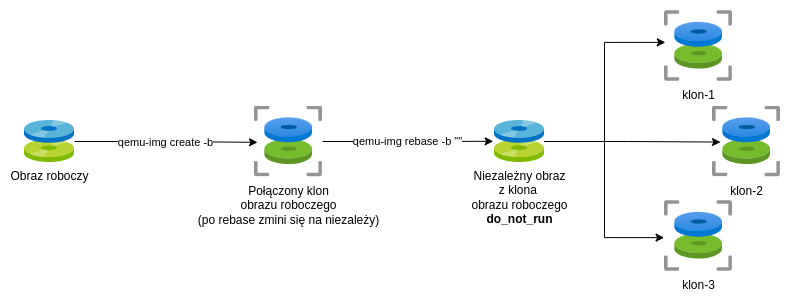

The diagram above was exported from draw.io. Its source (the exported page's mxGraphModel, read from the mxfile embedded in the PNG):
<mxGraphModel dx="2291" dy="1391" grid="1" gridSize="10" guides="1" tooltips="1" connect="1" arrows="1" fold="1" page="1" pageScale="1" pageWidth="827" pageHeight="1169" math="0" shadow="0">
  <root>
    <mxCell id="0" />
    <mxCell id="1" parent="0" />
    <mxCell id="2" value="Niezależny obraz&lt;div&gt;z klona&amp;nbsp;&lt;/div&gt;&lt;div&gt;obrazu roboczego&lt;/div&gt;&lt;div&gt;&lt;b&gt;do_not_run&lt;/b&gt;&lt;/div&gt;" style="image;sketch=0;aspect=fixed;html=1;points=[];align=center;fontSize=12;image=img/lib/mscae/Discs.svg;" vertex="1" parent="1">
      <mxGeometry x="70" y="120" width="50" height="42" as="geometry" />
    </mxCell>
    <mxCell id="3" value="klon-1" style="image;aspect=fixed;html=1;points=[];align=center;fontSize=12;image=img/lib/azure2/compute/Disks_Snapshots.svg;" vertex="1" parent="1">
      <mxGeometry x="240" y="10" width="68" height="71" as="geometry" />
    </mxCell>
    <mxCell id="4" value="klon-2" style="image;aspect=fixed;html=1;points=[];align=center;fontSize=12;image=img/lib/azure2/compute/Disks_Snapshots.svg;" vertex="1" parent="1">
      <mxGeometry x="288" y="105.5" width="68" height="71" as="geometry" />
    </mxCell>
    <mxCell id="5" value="klon-3" style="image;aspect=fixed;html=1;points=[];align=center;fontSize=12;image=img/lib/azure2/compute/Disks_Snapshots.svg;" vertex="1" parent="1">
      <mxGeometry x="240" y="200" width="68" height="71" as="geometry" />
    </mxCell>
    <mxCell id="6" style="edgeStyle=orthogonalEdgeStyle;rounded=0;orthogonalLoop=1;jettySize=auto;html=1;entryX=0.012;entryY=0.449;entryDx=0;entryDy=0;entryPerimeter=0;" edge="1" source="2" target="3" parent="1">
      <mxGeometry relative="1" as="geometry" />
    </mxCell>
    <mxCell id="7" style="edgeStyle=orthogonalEdgeStyle;rounded=0;orthogonalLoop=1;jettySize=auto;html=1;entryX=0.117;entryY=0.508;entryDx=0;entryDy=0;entryPerimeter=0;" edge="1" source="2" target="4" parent="1">
      <mxGeometry relative="1" as="geometry" />
    </mxCell>
    <mxCell id="8" style="edgeStyle=orthogonalEdgeStyle;rounded=0;orthogonalLoop=1;jettySize=auto;html=1;entryX=-0.006;entryY=0.523;entryDx=0;entryDy=0;entryPerimeter=0;" edge="1" source="2" target="5" parent="1">
      <mxGeometry relative="1" as="geometry" />
    </mxCell>
    <mxCell id="9" value="Obraz roboczy" style="image;sketch=0;aspect=fixed;html=1;points=[];align=center;fontSize=12;image=img/lib/mscae/Discs.svg;" vertex="1" parent="1">
      <mxGeometry x="-400" y="120" width="50" height="42" as="geometry" />
    </mxCell>
    <mxCell id="10" value="Połączony klon&lt;div&gt;obrazu roboczego&lt;/div&gt;&lt;div&gt;(po rebase zmini się na niezależy)&lt;/div&gt;" style="image;aspect=fixed;html=1;points=[];align=center;fontSize=12;image=img/lib/azure2/compute/Disks_Snapshots.svg;" vertex="1" parent="1">
      <mxGeometry x="-170" y="105.5" width="68" height="71" as="geometry" />
    </mxCell>
    <mxCell id="11" value="qemu-img create -b" style="edgeStyle=orthogonalEdgeStyle;rounded=0;orthogonalLoop=1;jettySize=auto;html=1;entryX=0.044;entryY=0.512;entryDx=0;entryDy=0;entryPerimeter=0;" edge="1" source="9" target="10" parent="1">
      <mxGeometry relative="1" as="geometry" />
    </mxCell>
    <mxCell id="12" value="qemu-img rebase -b &quot;&quot;" style="edgeStyle=orthogonalEdgeStyle;rounded=0;orthogonalLoop=1;jettySize=auto;html=1;entryX=-0.027;entryY=0.495;entryDx=0;entryDy=0;entryPerimeter=0;" edge="1" source="10" target="2" parent="1">
      <mxGeometry relative="1" as="geometry" />
    </mxCell>
  </root>
</mxGraphModel>